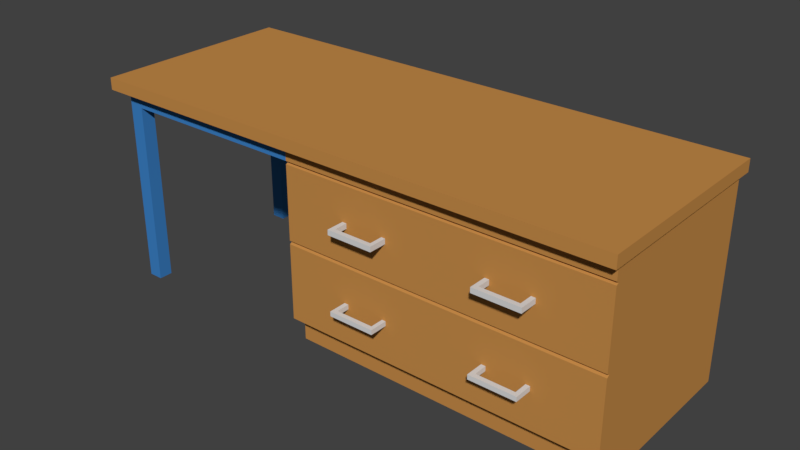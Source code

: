# Source: LEHRERPULT_02.blend  (saved by Blender 2.79.0; exported with 4.5.12 LTS)
import bpy
from mathutils import Matrix  # noqa: F401  (used for matrix-valued properties, if any)

bpy.ops.wm.read_factory_settings(use_empty=True)
scene = bpy.context.scene
scene.name = 'Scene'

# ---- collections
col_collection_1 = bpy.data.collections.new('Collection 1'); scene.collection.children.link(col_collection_1)

# ---- materials (node trees are filled in below, after node groups)
mat_material = bpy.data.materials.new('Material')
mat_material.alpha_threshold = 0.0
mat_material.use_transparent_shadow = False
mat_material.diffuse_color = (0.5596, 0.2595, 0.06695, 1.0)
mat_material.roughness = 0.5
mat_material.line_color = (0.0, 0.0, 0.0, 1.0)
mat_material_001 = bpy.data.materials.new('Material.001')
mat_material_001.alpha_threshold = 0.0
mat_material_001.use_transparent_shadow = False
mat_material_001.diffuse_color = (0.046, 0.2189, 0.5596, 1.0)
mat_material_001.roughness = 0.5
mat_material_002 = bpy.data.materials.new('Material.002')
mat_material_002.alpha_threshold = 0.0
mat_material_002.use_transparent_shadow = False
mat_material_002.diffuse_color = (0.6982, 0.6982, 0.6982, 1.0)
mat_material_002.roughness = 0.5

# ---- material node trees

# ---- world
world_world = bpy.data.worlds.new('World'); scene.world = world_world
world_world.color = (0.05088, 0.05088, 0.05088)
world_world.use_sun_shadow = False
world_world.sun_shadow_jitter_overblur = 0.0
world_world.cycles.sampling_method = 'MANUAL'

# ---- meshes
me_cube_001 = bpy.data.meshes.new('Cube.001')
me_cube_001.from_pydata([(-96.22, -3.609, 27.52), (-96.22, -3.609, 29.12), (-96.22, 23.85, 27.52), (-96.22, 23.85, 29.12), (-24.13, -3.609, 27.52), (-24.13, -3.609, 29.12), (-24.13, 23.85, 27.52), (-24.13, 23.85, 29.12), (-96.22, -2.13, 27.52), (-96.22, -2.13, 29.12), (-24.13, -2.13, 27.52), (-24.13, -2.13, 29.12), (-96.22, 23.12, 29.12), (-24.13, 23.12, 27.52), (-96.22, 23.12, 27.52), (-24.13, 23.12, 29.12), (-24.71, 23.85, 27.52), (-24.71, 23.85, 29.12), (-24.71, -3.609, 27.52), (-24.71, -3.609, 29.12), (-24.71, -2.13, 29.12), (-24.71, -2.13, 27.52), (-24.71, 23.12, 27.52), (-24.71, 23.12, 29.12), (-67.07, 23.85, 27.52), (-67.07, -3.609, 29.12), (-67.07, -2.13, 27.52), (-67.07, 23.12, 27.52), (-67.07, 23.85, 29.12), (-67.07, -3.609, 27.52), (-67.07, -2.13, 29.12), (-67.07, 23.12, 29.12), (-94.55, 23.85, 27.52), (-94.55, -3.609, 29.12), (-94.55, -2.13, 27.52), (-94.55, 23.12, 27.52), (-94.55, 23.85, 29.12), (-94.55, -3.609, 27.52), (-94.55, -2.13, 29.12), (-94.55, 23.12, 29.12), (-92.6, 23.85, 29.12), (-92.6, -3.609, 27.52), (-92.6, -2.13, 29.12), (-92.6, 23.12, 29.12), (-92.6, 23.85, 27.52), (-92.6, -3.609, 29.12), (-92.6, -2.13, 27.52), (-92.6, 23.12, 27.52), (-96.22, -0.2678, 27.52), (-24.13, -0.2678, 29.12), (-96.22, -0.2678, 29.12), (-24.13, -0.2678, 27.52), (-24.71, -0.2678, 27.52), (-24.71, -0.2678, 29.12), (-67.07, -0.2678, 27.52), (-67.07, -0.2678, 29.12), (-94.55, -0.2678, 27.52), (-94.55, -0.2678, 29.12), (-92.6, -0.2678, 29.12), (-92.6, -0.2678, 27.52), (-96.22, 21.2, 29.12), (-24.13, 21.2, 27.52), (-96.22, 21.2, 27.52), (-24.13, 21.2, 29.12), (-24.71, 21.2, 27.52), (-24.71, 21.2, 29.12), (-67.07, 21.2, 27.52), (-67.07, 21.2, 29.12), (-94.55, 21.2, 27.52), (-94.55, 21.2, 29.12), (-92.6, 21.2, 29.12), (-92.6, 21.2, 27.52), (-24.71, -0.2678, 25.49), (-24.71, -2.13, 25.49), (-67.07, -2.13, 25.49), (-24.71, 23.12, 25.49), (-67.07, 23.12, 25.49), (-67.07, -0.2678, 25.49), (-92.6, -2.13, 25.49), (-94.55, -2.13, 25.49), (-92.6, 23.12, 25.49), (-94.55, 23.12, 25.49), (-94.55, -0.2678, 25.49), (-92.6, -0.2678, 25.49), (-24.71, 21.2, 25.49), (-67.07, 21.2, 25.49), (-94.55, 21.2, 25.49), (-92.6, 21.2, 25.49), (-24.71, -0.2678, 4.719), (-24.71, -2.13, 4.719), (-67.07, -2.13, 4.719), (-24.71, 23.12, 4.719), (-67.07, 23.12, 4.719), (-67.07, -0.2678, 4.719), (-92.6, -2.13, 4.719), (-94.55, -2.13, 4.719), (-92.6, 23.12, 4.719), (-94.55, 23.12, 4.719), (-94.55, -0.2678, 4.719), (-92.6, -0.2678, 4.719), (-24.71, 21.2, 4.719), (-67.07, 21.2, 4.719), (-94.55, 21.2, 4.719), (-92.6, 21.2, 4.719), (-24.71, 23.12, 0.9135), (-67.07, 23.12, 0.9135), (-92.6, -2.13, 0.9135), (-94.55, -2.13, 0.9135), (-92.6, 23.12, 0.9135), (-94.55, 23.12, 0.9135), (-94.55, -0.2678, 0.9135), (-92.6, -0.2678, 0.9135), (-24.71, 21.2, 0.9135), (-24.71, -0.2678, 0.9135), (-67.07, 21.2, 0.9135), (-67.07, -0.2678, 0.9135), (-94.55, 21.2, 0.9135), (-92.6, 21.2, 0.9135), (-24.71, -0.2678, 15.1), (-24.71, -1.772, 15.1), (-67.07, -1.772, 15.1), (-24.71, 23.12, 15.1), (-67.07, 23.12, 15.1), (-24.71, 21.2, 15.1), (-67.07, -0.2678, 15.1), (-67.07, 21.2, 15.1), (-24.71, -0.2678, 15.34), (-67.07, 23.12, 15.34), (-67.07, 21.2, 15.34), (-24.71, -2.13, 15.34), (-67.07, -2.13, 15.34), (-24.71, 23.12, 15.34), (-24.71, 21.2, 15.34), (-67.07, -0.2678, 15.34), (-24.71, -2.13, 14.87), (-67.07, -2.13, 14.87), (-24.71, 23.12, 14.87), (-24.71, 21.2, 14.87), (-67.07, -0.2678, 14.87), (-24.71, -0.2678, 14.87), (-67.07, 23.12, 14.87), (-67.07, 21.2, 14.87), (-24.71, -0.2678, 25.25), (-67.07, 23.12, 25.25), (-67.07, 21.2, 25.25), (-24.71, -1.772, 25.25), (-67.07, -1.772, 25.25), (-24.71, 23.12, 25.25), (-24.71, 21.2, 25.25), (-67.07, -0.2678, 25.25), (-24.71, -2.13, 25.08), (-67.07, -2.13, 25.08), (-24.71, 23.12, 25.08), (-24.71, 21.2, 25.08), (-67.07, -0.2678, 25.08), (-24.71, -0.2678, 25.08), (-67.07, 23.12, 25.08), (-67.07, 21.2, 25.08), (-58.6, 23.85, 29.12), (-52.45, 23.85, 29.12), (-39.33, 23.85, 29.12), (-33.18, 23.85, 29.12), (-58.6, -3.609, 27.52), (-52.45, -3.609, 27.52), (-39.33, -3.609, 27.52), (-33.18, -3.609, 27.52), (-58.6, -2.13, 29.12), (-52.45, -2.13, 29.12), (-39.33, -2.13, 29.12), (-33.18, -2.13, 29.12), (-58.6, 23.12, 29.12), (-52.45, 23.12, 29.12), (-39.33, 23.12, 29.12), (-33.18, 23.12, 29.12), (-33.18, 23.85, 27.52), (-39.33, 23.85, 27.52), (-52.45, 23.85, 27.52), (-58.6, 23.85, 27.52), (-33.18, -3.609, 29.12), (-39.33, -3.609, 29.12), (-52.45, -3.609, 29.12), (-58.6, -3.609, 29.12), (-33.18, -2.13, 27.52), (-39.33, -2.13, 27.52), (-52.45, -2.13, 27.52), (-58.6, -2.13, 27.52), (-33.18, 23.12, 27.52), (-39.33, 23.12, 27.52), (-52.45, 23.12, 27.52), (-58.6, 23.12, 27.52), (-58.6, -0.2678, 29.12), (-52.45, -0.2678, 29.12), (-39.33, -0.2678, 29.12), (-33.18, -0.2678, 29.12), (-58.6, 21.2, 29.12), (-52.45, 21.2, 29.12), (-39.33, 21.2, 29.12), (-33.18, 21.2, 29.12), (-33.18, -2.13, 25.49), (-39.33, -2.13, 25.49), (-52.45, -2.13, 25.49), (-58.6, -2.13, 25.49), (-33.18, 23.12, 25.49), (-39.33, 23.12, 25.49), (-52.45, 23.12, 25.49), (-58.6, 23.12, 25.49), (-33.18, -2.13, 4.719), (-39.33, -2.13, 4.719), (-52.45, -2.13, 4.719), (-58.6, -2.13, 4.719), (-33.18, 23.12, 4.719), (-39.33, 23.12, 4.719), (-52.45, 23.12, 4.719), (-58.6, 23.12, 4.719), (-33.18, -0.2678, 4.719), (-39.33, -0.2678, 4.719), (-52.45, -0.2678, 4.719), (-58.6, -0.2678, 4.719), (-33.18, 23.12, 0.9135), (-39.33, 23.12, 0.9135), (-52.45, 23.12, 0.9135), (-58.6, 23.12, 0.9135), (-33.18, -0.2678, 0.9135), (-39.33, -0.2678, 0.9135), (-52.45, -0.2678, 0.9135), (-58.6, -0.2678, 0.9135), (-33.18, 21.2, 0.9135), (-39.33, 21.2, 0.9135), (-52.45, 21.2, 0.9135), (-58.6, 21.2, 0.9135), (-58.6, -1.772, 15.1), (-52.45, -1.772, 15.1), (-39.33, -1.772, 15.1), (-33.18, -1.772, 15.1), (-33.18, 23.12, 15.1), (-39.33, 23.12, 15.1), (-52.45, 23.12, 15.1), (-58.6, 23.12, 15.1), (-33.18, 23.12, 15.34), (-39.33, 23.12, 15.34), (-52.45, 23.12, 15.34), (-58.6, 23.12, 15.34), (-58.6, -2.13, 15.34), (-52.45, -2.13, 15.34), (-39.33, -2.13, 15.34), (-33.18, -2.13, 15.34), (-58.6, -2.13, 14.87), (-52.45, -2.13, 14.87), (-39.33, -2.13, 14.87), (-33.18, -2.13, 14.87), (-33.18, 23.12, 14.87), (-39.33, 23.12, 14.87), (-52.45, 23.12, 14.87), (-58.6, 23.12, 14.87), (-58.6, -1.772, 25.25), (-52.45, -1.772, 25.25), (-39.33, -1.772, 25.25), (-33.18, -1.772, 25.25), (-33.18, 23.12, 25.25), (-39.33, 23.12, 25.25), (-52.45, 23.12, 25.25), (-58.6, 23.12, 25.25), (-58.6, -2.13, 25.08), (-52.45, -2.13, 25.08), (-39.33, -2.13, 25.08), (-33.18, -2.13, 25.08), (-33.18, 23.12, 25.08), (-39.33, 23.12, 25.08), (-52.45, 23.12, 25.08), (-58.6, 23.12, 25.08), (-58.03, 23.85, 29.12), (-58.03, -3.609, 27.52), (-58.03, -2.13, 29.12), (-58.03, 23.12, 29.12), (-58.03, 23.85, 27.52), (-58.03, -3.609, 29.12), (-58.03, -2.13, 27.52), (-58.03, 23.12, 27.52), (-58.03, -0.2678, 29.12), (-58.03, 21.2, 29.12), (-58.03, -2.13, 25.49), (-58.03, 23.12, 25.49), (-58.03, -2.13, 4.719), (-58.03, 23.12, 4.719), (-58.03, -0.2678, 4.719), (-58.03, 23.12, 0.9135), (-58.03, -0.2678, 0.9135), (-58.03, 21.2, 0.9135), (-58.03, -1.772, 15.1), (-58.03, 23.12, 15.1), (-58.03, 23.12, 15.34), (-58.03, -2.13, 15.34), (-58.03, -2.13, 14.87), (-58.03, 23.12, 14.87), (-58.03, -1.772, 25.25), (-58.03, 23.12, 25.25), (-58.03, -2.13, 25.08), (-58.03, 23.12, 25.08), (-52.97, 23.85, 29.12), (-52.97, -3.609, 27.52), (-52.97, -2.13, 29.12), (-52.97, 23.12, 29.12), (-52.97, -0.2678, 29.12), (-52.97, 21.2, 29.12), (-52.97, -1.772, 15.1), (-52.97, -2.13, 15.34), (-52.97, -2.13, 14.87), (-52.97, -1.772, 25.25), (-52.97, -2.13, 25.08), (-52.97, 23.85, 27.52), (-52.97, -3.609, 29.12), (-52.97, -2.13, 27.52), (-52.97, 23.12, 27.52), (-52.97, -2.13, 25.49), (-52.97, 23.12, 25.49), (-52.97, -2.13, 4.719), (-52.97, 23.12, 4.719), (-52.97, -0.2678, 4.719), (-52.97, 23.12, 0.9135), (-52.97, -0.2678, 0.9135), (-52.97, 21.2, 0.9135), (-52.97, 23.12, 15.1), (-52.97, 23.12, 15.34), (-52.97, 23.12, 14.87), (-52.97, 23.12, 25.25), (-52.97, 23.12, 25.08), (-38.75, 23.85, 29.12), (-38.75, -3.609, 27.52), (-38.75, -2.13, 29.12), (-38.75, 23.12, 29.12), (-38.75, 23.85, 27.52), (-38.75, -3.609, 29.12), (-38.75, -2.13, 27.52), (-38.75, 23.12, 27.52), (-38.75, -0.2678, 29.12), (-38.75, 21.2, 29.12), (-38.75, -2.13, 25.49), (-38.75, 23.12, 25.49), (-38.75, -2.13, 4.719), (-38.75, 23.12, 4.719), (-38.75, -0.2678, 4.719), (-38.75, 23.12, 0.9135), (-38.75, -0.2678, 0.9135), (-38.75, 21.2, 0.9135), (-38.75, -1.772, 15.1), (-38.75, 23.12, 15.1), (-38.75, 23.12, 15.34), (-38.75, -2.13, 15.34), (-38.75, -2.13, 14.87), (-38.75, 23.12, 14.87), (-38.75, -1.772, 25.25), (-38.75, 23.12, 25.25), (-38.75, -2.13, 25.08), (-38.75, 23.12, 25.08), (-33.75, 23.85, 29.12), (-33.75, -3.609, 27.52), (-33.75, -2.13, 29.12), (-33.75, 23.12, 29.12), (-33.75, -0.2678, 29.12), (-33.75, 21.2, 29.12), (-33.75, -1.772, 15.1), (-33.75, -2.13, 15.34), (-33.75, -2.13, 14.87), (-33.75, -1.772, 25.25), (-33.75, -2.13, 25.08), (-33.75, 23.85, 27.52), (-33.75, -3.609, 29.12), (-33.75, -2.13, 27.52), (-33.75, 23.12, 27.52), (-33.75, -2.13, 25.49), (-33.75, 23.12, 25.49), (-33.75, -2.13, 4.719), (-33.75, 23.12, 4.719), (-33.75, -0.2678, 4.719), (-33.75, 23.12, 0.9135), (-33.75, -0.2678, 0.9135), (-33.75, 21.2, 0.9135), (-33.75, 23.12, 15.1), (-33.75, 23.12, 15.34), (-33.75, 23.12, 14.87), (-33.75, 23.12, 25.25), (-33.75, 23.12, 25.08), (-24.71, -2.13, 20.55), (-67.07, -2.13, 20.55), (-24.71, 23.12, 20.55), (-24.71, 21.2, 20.55), (-67.07, -0.2678, 20.55), (-24.71, -0.2678, 20.55), (-67.07, 23.12, 20.55), (-67.07, 21.2, 20.55), (-33.18, -2.13, 20.55), (-39.33, -2.13, 20.55), (-52.45, -2.13, 20.55), (-58.6, -2.13, 20.55), (-58.6, 23.12, 20.55), (-52.45, 23.12, 20.55), (-39.33, 23.12, 20.55), (-33.18, 23.12, 20.55), (-58.03, 23.12, 20.55), (-58.03, -2.13, 20.55), (-52.97, -2.13, 20.55), (-52.97, 23.12, 20.55), (-38.75, 23.12, 20.55), (-38.75, -2.13, 20.55), (-33.75, -2.13, 20.55), (-33.75, 23.12, 20.55), (-24.71, -2.13, 19.87), (-67.07, -2.13, 19.87), (-24.71, 23.12, 19.87), (-24.71, 21.2, 19.87), (-67.07, -0.2678, 19.87), (-33.18, -2.13, 19.87), (-39.33, -2.13, 19.87), (-52.45, -2.13, 19.87), (-58.6, -2.13, 19.87), (-58.6, 23.12, 19.87), (-52.45, 23.12, 19.87), (-39.33, 23.12, 19.87), (-33.18, 23.12, 19.87), (-58.03, 23.12, 19.87), (-58.03, -2.13, 19.87), (-52.97, -2.13, 19.87), (-52.97, 23.12, 19.87), (-38.75, 23.12, 19.87), (-38.75, -2.13, 19.87), (-33.75, -2.13, 19.87), (-33.75, 23.12, 19.87), (-24.71, -0.2678, 19.87), (-67.07, 23.12, 19.87), (-67.07, 21.2, 19.87), (-24.71, -2.13, 10.14), (-67.07, -2.13, 10.14), (-24.71, 23.12, 10.14), (-24.71, 21.2, 10.14), (-67.07, -0.2678, 10.14), (-24.71, -0.2678, 10.14), (-67.07, 23.12, 10.14), (-67.07, 21.2, 10.14), (-33.18, -2.13, 10.14), (-39.33, -2.13, 10.14), (-52.45, -2.13, 10.14), (-58.6, -2.13, 10.14), (-58.6, 23.12, 10.14), (-52.45, 23.12, 10.14), (-39.33, 23.12, 10.14), (-33.18, 23.12, 10.14), (-58.03, 23.12, 10.14), (-58.03, -2.13, 10.14), (-52.97, -2.13, 10.14), (-52.97, 23.12, 10.14), (-38.75, 23.12, 10.14), (-38.75, -2.13, 10.14), (-33.75, -2.13, 10.14), (-33.75, 23.12, 10.14), (-24.71, -2.13, 9.516), (-67.07, -2.13, 9.516), (-24.71, 23.12, 9.516), (-24.71, 21.2, 9.516), (-67.07, -0.2678, 9.516), (-33.18, -2.13, 9.516), (-39.33, -2.13, 9.516), (-52.45, -2.13, 9.516), (-58.6, -2.13, 9.516), (-58.6, 23.12, 9.516), (-52.45, 23.12, 9.516), (-39.33, 23.12, 9.516), (-33.18, 23.12, 9.516), (-58.03, 23.12, 9.516), (-58.03, -2.13, 9.516), (-52.97, -2.13, 9.516), (-52.97, 23.12, 9.516), (-38.75, 23.12, 9.516), (-38.75, -2.13, 9.516), (-33.75, -2.13, 9.516), (-33.75, 23.12, 9.516), (-24.71, -0.2678, 9.516), (-67.07, 23.12, 9.516), (-67.07, 21.2, 9.516), (-33.75, -3.925, 20.55), (-33.18, -3.925, 20.55), (-52.97, -3.925, 20.55), (-52.45, -3.925, 20.55), (-58.6, -3.925, 20.55), (-58.03, -3.925, 20.55), (-39.33, -3.925, 20.55), (-38.75, -3.925, 20.55), (-33.18, -3.925, 19.87), (-39.33, -3.925, 19.87), (-52.45, -3.925, 19.87), (-58.6, -3.925, 19.87), (-58.03, -3.925, 19.87), (-52.97, -3.925, 19.87), (-38.75, -3.925, 19.87), (-33.75, -3.925, 19.87), (-33.75, -3.925, 10.14), (-33.18, -3.925, 10.14), (-52.97, -3.925, 10.14), (-52.45, -3.925, 10.14), (-58.6, -3.925, 10.14), (-58.03, -3.925, 10.14), (-39.33, -3.925, 10.14), (-38.75, -3.925, 10.14), (-33.18, -3.925, 9.516), (-39.33, -3.925, 9.516), (-52.45, -3.925, 9.516), (-58.6, -3.925, 9.516), (-58.03, -3.925, 9.516), (-52.97, -3.925, 9.516), (-38.75, -3.925, 9.516), (-33.75, -3.925, 9.516), (-33.75, -4.536, 20.55), (-33.18, -4.536, 20.55), (-52.97, -4.536, 20.55), (-52.45, -4.536, 20.55), (-58.6, -4.536, 20.55), (-58.03, -4.536, 20.55), (-39.33, -4.536, 20.55), (-38.75, -4.536, 20.55), (-33.18, -4.536, 19.87), (-39.33, -4.536, 19.87), (-52.45, -4.536, 19.87), (-58.6, -4.536, 19.87), (-58.03, -4.536, 19.87), (-52.97, -4.536, 19.87), (-38.75, -4.536, 19.87), (-33.75, -4.536, 19.87), (-33.75, -4.536, 10.14), (-33.18, -4.536, 10.14), (-52.97, -4.536, 10.14), (-52.45, -4.536, 10.14), (-58.6, -4.536, 10.14), (-58.03, -4.536, 10.14), (-39.33, -4.536, 10.14), (-38.75, -4.536, 10.14), (-33.18, -4.536, 9.516), (-39.33, -4.536, 9.516), (-52.45, -4.536, 9.516), (-58.6, -4.536, 9.516), (-58.03, -4.536, 9.516), (-52.97, -4.536, 9.516), (-38.75, -4.536, 9.516), (-33.75, -4.536, 9.516)], [], [(14, 12, 3, 2), (16, 17, 7, 6), (10, 11, 5, 4), (37, 33, 1, 0), (21, 10, 4, 18), (38, 9, 1, 33), (57, 50, 9, 38), (52, 51, 10, 21), (51, 49, 11, 10), (0, 1, 9, 8), (6, 7, 15, 13), (16, 6, 13, 22), (36, 3, 12, 39), (62, 60, 12, 14), (7, 17, 23, 15), (174, 16, 22, 186), (47, 27, 76, 80), (49, 53, 20, 11), (11, 20, 19, 5), (182, 21, 18, 165), (4, 5, 19, 18), (174, 161, 17, 16), (44, 40, 28, 24), (46, 26, 29, 41), (185, 26, 74, 201), (44, 24, 27, 47), (158, 28, 31, 170), (190, 55, 30, 166), (166, 30, 25, 181), (162, 181, 25, 29), (2, 32, 35, 14), (48, 56, 34, 8), (8, 34, 37, 0), (2, 3, 36, 32), (40, 36, 39, 43), (58, 57, 38, 42), (42, 38, 33, 45), (41, 45, 33, 37), (29, 25, 45, 41), (30, 42, 45, 25), (55, 58, 42, 30), (28, 40, 43, 31), (32, 44, 47, 35), (22, 64, 84, 75), (34, 46, 41, 37), (32, 36, 40, 44), (52, 21, 73, 72), (67, 70, 58, 55), (70, 69, 57, 58), (62, 68, 56, 48), (194, 67, 55, 190), (71, 66, 54, 59), (63, 65, 53, 49), (26, 46, 78, 74), (8, 9, 50, 48), (61, 63, 49, 51), (64, 61, 51, 52), (69, 60, 50, 57), (39, 12, 60, 69), (22, 13, 61, 64), (13, 15, 63, 61), (64, 52, 72, 84), (15, 23, 65, 63), (66, 71, 87, 85), (170, 31, 67, 194), (14, 35, 68, 62), (43, 39, 69, 70), (31, 43, 70, 67), (71, 59, 83, 87), (48, 50, 60, 62), (466, 456, 91, 210), (83, 77, 74, 78), (83, 78, 94, 99), (86, 87, 83, 82), (462, 455, 90, 209), (87, 86, 102, 103), (80, 76, 85, 87), (475, 454, 89, 88), (54, 66, 85, 77), (34, 56, 82, 79), (186, 22, 75, 202), (46, 34, 79, 78), (35, 47, 80, 81), (56, 68, 86, 82), (59, 54, 77, 83), (68, 35, 81, 86), (214, 88, 89, 206), (102, 97, 109, 116), (95, 98, 110, 107), (101, 92, 105, 114), (97, 96, 108, 109), (456, 457, 100, 91), (457, 475, 88, 100), (455, 458, 93, 90), (477, 476, 92, 101), (458, 477, 101, 93), (78, 79, 95, 94), (86, 81, 97, 102), (81, 80, 96, 97), (80, 87, 103, 96), (79, 82, 98, 95), (82, 83, 99, 98), (110, 111, 106, 107), (226, 112, 113, 222), (218, 104, 112, 226), (109, 108, 117, 116), (99, 94, 106, 111), (96, 103, 117, 108), (100, 88, 113, 112), (93, 101, 114, 115), (210, 91, 104, 218), (103, 102, 116, 117), (98, 99, 111, 110), (217, 93, 115, 225), (94, 95, 107, 106), (91, 100, 112, 104), (133, 128, 125, 124), (128, 127, 122, 125), (130, 133, 124, 120), (132, 126, 118, 123), (131, 132, 123, 121), (126, 129, 119, 118), (242, 130, 120, 230), (238, 131, 121, 234), (418, 408, 131, 238), (414, 407, 130, 242), (427, 406, 129, 126), (408, 409, 132, 131), (409, 427, 126, 132), (407, 410, 133, 130), (429, 428, 127, 128), (410, 429, 128, 133), (124, 125, 141, 138), (125, 122, 140, 141), (120, 124, 138, 135), (123, 118, 139, 137), (121, 123, 137, 136), (118, 119, 134, 139), (230, 120, 135, 246), (234, 121, 136, 250), (77, 85, 144, 149), (85, 76, 143, 144), (74, 77, 149, 146), (84, 72, 142, 148), (75, 84, 148, 147), (72, 73, 145, 142), (201, 74, 146, 254), (202, 75, 147, 258), (149, 144, 157, 154), (144, 143, 156, 157), (146, 149, 154, 151), (148, 142, 155, 153), (147, 148, 153, 152), (142, 145, 150, 155), (254, 146, 151, 262), (258, 147, 152, 266), (143, 261, 269, 156), (324, 260, 268, 325), (260, 259, 267, 268), (380, 258, 266, 381), (145, 257, 265, 150), (350, 256, 264, 352), (256, 255, 263, 264), (294, 254, 262, 296), (76, 205, 261, 143), (314, 204, 260, 324), (204, 203, 259, 260), (370, 202, 258, 380), (73, 198, 257, 145), (336, 199, 256, 350), (199, 200, 255, 256), (280, 201, 254, 294), (122, 237, 253, 140), (321, 236, 252, 323), (236, 235, 251, 252), (377, 234, 250, 379), (119, 233, 249, 134), (344, 232, 248, 348), (232, 231, 247, 248), (288, 230, 246, 292), (406, 411, 245, 129), (424, 412, 244, 347), (412, 413, 243, 244), (420, 414, 242, 291), (428, 415, 241, 127), (422, 416, 240, 322), (416, 417, 239, 240), (426, 418, 238, 378), (127, 241, 237, 122), (322, 240, 236, 321), (240, 239, 235, 236), (378, 238, 234, 377), (129, 245, 233, 119), (347, 244, 232, 344), (244, 243, 231, 232), (291, 242, 230, 288), (88, 214, 222, 113), (340, 215, 223, 342), (215, 216, 224, 223), (284, 217, 225, 286), (92, 213, 221, 105), (316, 212, 220, 318), (212, 211, 219, 220), (372, 210, 218, 374), (105, 221, 229, 114), (318, 220, 228, 320), (220, 219, 227, 228), (374, 218, 226, 376), (114, 229, 225, 115), (320, 228, 224, 319), (228, 227, 223, 224), (376, 226, 222, 375), (93, 217, 209, 90), (317, 216, 208, 315), (216, 215, 207, 208), (373, 214, 206, 371), (27, 189, 205, 76), (312, 188, 204, 314), (188, 187, 203, 204), (368, 186, 202, 370), (454, 459, 206, 89), (472, 460, 207, 338), (460, 461, 208, 207), (468, 462, 209, 282), (476, 463, 213, 92), (470, 464, 212, 316), (464, 465, 211, 212), (474, 466, 210, 372), (23, 173, 197, 65), (329, 172, 196, 335), (172, 171, 195, 196), (273, 170, 194, 279), (65, 197, 193, 53), (335, 196, 192, 334), (196, 195, 191, 192), (279, 194, 190, 278), (18, 19, 178, 165), (327, 331, 179, 164), (164, 179, 180, 163), (271, 275, 181, 162), (20, 169, 178, 19), (328, 168, 179, 331), (168, 167, 180, 179), (272, 166, 181, 275), (53, 193, 169, 20), (334, 192, 168, 328), (192, 191, 167, 168), (278, 190, 166, 272), (17, 161, 173, 23), (326, 160, 172, 329), (160, 159, 171, 172), (270, 158, 170, 273), (21, 182, 198, 73), (332, 183, 199, 336), (183, 184, 200, 199), (276, 185, 201, 280), (24, 28, 158, 177), (309, 298, 159, 176), (176, 159, 160, 175), (365, 354, 161, 174), (26, 185, 162, 29), (311, 184, 163, 299), (184, 183, 164, 163), (367, 182, 165, 355), (24, 177, 189, 27), (309, 176, 188, 312), (176, 175, 187, 188), (365, 174, 186, 368), (177, 274, 277, 189), (185, 276, 271, 162), (177, 158, 270, 274), (311, 276, 280, 313), (298, 270, 273, 301), (302, 278, 272, 300), (300, 272, 275, 310), (299, 310, 275, 271), (303, 279, 278, 302), (301, 273, 279, 303), (463, 467, 283, 213), (469, 468, 282, 315), (189, 277, 281, 205), (217, 284, 282, 209), (229, 287, 286, 225), (221, 285, 287, 229), (213, 283, 285, 221), (317, 284, 286, 319), (305, 291, 288, 304), (241, 290, 289, 237), (415, 419, 290, 241), (421, 420, 291, 305), (304, 288, 292, 306), (237, 289, 293, 253), (313, 280, 294, 307), (205, 281, 295, 261), (307, 294, 296, 308), (261, 295, 297, 269), (255, 307, 308, 263), (200, 313, 307, 255), (231, 304, 306, 247), (413, 421, 305, 243), (243, 305, 304, 231), (216, 317, 319, 224), (461, 469, 315, 208), (171, 301, 303, 195), (195, 303, 302, 191), (163, 180, 310, 299), (167, 300, 310, 180), (191, 302, 300, 167), (159, 298, 301, 171), (184, 311, 313, 200), (274, 309, 312, 277), (276, 311, 299, 271), (274, 270, 298, 309), (467, 470, 316, 283), (277, 312, 314, 281), (284, 317, 315, 282), (287, 320, 319, 286), (285, 318, 320, 287), (283, 316, 318, 285), (290, 322, 321, 289), (419, 422, 322, 290), (289, 321, 323, 293), (281, 314, 324, 295), (295, 324, 325, 297), (175, 330, 333, 187), (183, 332, 327, 164), (175, 160, 326, 330), (367, 332, 336, 369), (354, 326, 329, 357), (358, 334, 328, 356), (356, 328, 331, 366), (355, 366, 331, 327), (359, 335, 334, 358), (357, 329, 335, 359), (465, 471, 339, 211), (473, 472, 338, 371), (187, 333, 337, 203), (215, 340, 338, 207), (227, 343, 342, 223), (219, 341, 343, 227), (211, 339, 341, 219), (373, 340, 342, 375), (361, 347, 344, 360), (239, 346, 345, 235), (417, 423, 346, 239), (425, 424, 347, 361), (360, 344, 348, 362), (235, 345, 349, 251), (369, 336, 350, 363), (203, 337, 351, 259), (363, 350, 352, 364), (259, 351, 353, 267), (257, 363, 364, 265), (198, 369, 363, 257), (233, 360, 362, 249), (411, 425, 361, 245), (245, 361, 360, 233), (214, 373, 375, 222), (459, 473, 371, 206), (173, 357, 359, 197), (197, 359, 358, 193), (165, 178, 366, 355), (169, 356, 366, 178), (193, 358, 356, 169), (161, 354, 357, 173), (182, 367, 369, 198), (330, 365, 368, 333), (332, 367, 355, 327), (330, 326, 354, 365), (471, 474, 372, 339), (333, 368, 370, 337), (340, 373, 371, 338), (343, 376, 375, 342), (341, 374, 376, 343), (339, 372, 374, 341), (346, 378, 377, 345), (423, 426, 378, 346), (345, 377, 379, 349), (337, 370, 380, 351), (351, 380, 381, 353), (353, 381, 405, 402), (265, 364, 404, 390), (364, 352, 403, 404), (267, 353, 402, 396), (297, 325, 401, 398), (263, 308, 400, 392), (308, 296, 399, 400), (269, 297, 398, 394), (381, 266, 397, 405), (268, 267, 396, 395), (325, 268, 395, 401), (156, 269, 394, 388), (296, 262, 393, 399), (264, 263, 392, 391), (352, 264, 391, 403), (150, 265, 390, 382), (154, 157, 389, 386), (157, 156, 388, 389), (151, 154, 386, 383), (153, 155, 387, 385), (152, 153, 385, 384), (155, 150, 382, 387), (262, 151, 383, 393), (266, 152, 384, 397), (402, 405, 426, 423), (461, 440, 497, 504), (404, 403, 424, 425), (396, 402, 423, 417), (398, 401, 422, 419), (439, 460, 503, 500), (400, 399, 420, 421), (394, 398, 419, 415), (405, 397, 418, 426), (395, 396, 417, 416), (401, 395, 416, 422), (388, 394, 415, 428), (393, 414, 489, 482), (391, 392, 413, 412), (392, 400, 480, 481), (382, 390, 411, 406), (386, 389, 429, 410), (389, 388, 428, 429), (383, 386, 410, 407), (385, 387, 427, 409), (384, 385, 409, 408), (387, 382, 406, 427), (393, 383, 407, 414), (397, 384, 408, 418), (349, 379, 453, 450), (249, 362, 452, 438), (362, 348, 451, 452), (251, 349, 450, 444), (293, 323, 449, 446), (247, 306, 448, 440), (306, 292, 447, 448), (253, 293, 446, 442), (379, 250, 445, 453), (252, 251, 444, 443), (323, 252, 443, 449), (140, 253, 442, 436), (292, 246, 441, 447), (248, 247, 440, 439), (348, 248, 439, 451), (134, 249, 438, 430), (138, 141, 437, 434), (141, 140, 436, 437), (135, 138, 434, 431), (137, 139, 435, 433), (136, 137, 433, 432), (139, 134, 430, 435), (246, 135, 431, 441), (250, 136, 432, 445), (450, 453, 474, 471), (452, 473, 509, 494), (452, 451, 472, 473), (444, 450, 471, 465), (446, 449, 470, 467), (459, 438, 495, 502), (448, 447, 468, 469), (442, 446, 467, 463), (453, 445, 466, 474), (443, 444, 465, 464), (449, 443, 464, 470), (436, 442, 463, 476), (413, 392, 481, 488), (439, 440, 461, 460), (472, 451, 501, 508), (430, 438, 459, 454), (434, 437, 477, 458), (437, 436, 476, 477), (431, 434, 458, 455), (433, 435, 475, 457), (432, 433, 457, 456), (435, 430, 454, 475), (441, 431, 455, 462), (445, 432, 456, 466), (540, 508, 509, 541), (479, 478, 510, 511), (491, 488, 520, 523), (506, 499, 496, 507), (493, 486, 518, 525), (525, 524, 492, 493), (523, 522, 490, 491), (490, 483, 480, 491), (414, 420, 490, 489), (440, 448, 496, 497), (441, 462, 505, 498), (412, 424, 492, 487), (462, 468, 506, 505), (425, 411, 486, 493), (460, 472, 508, 503), (473, 459, 502, 509), (420, 399, 483, 490), (399, 393, 482, 483), (400, 421, 491, 480), (421, 413, 488, 491), (468, 447, 499, 506), (403, 391, 484, 485), (447, 441, 498, 499), (448, 469, 507, 496), (390, 404, 478, 479), (469, 461, 504, 507), (424, 403, 485, 492), (411, 390, 479, 486), (451, 439, 500, 501), (404, 425, 493, 478), (438, 452, 494, 495), (391, 412, 487, 484), (511, 510, 525, 518), (513, 512, 523, 520), (515, 514, 521, 522), (517, 516, 519, 524), (527, 526, 541, 534), (529, 528, 539, 536), (531, 530, 537, 538), (533, 532, 535, 540), (489, 490, 522, 521), (481, 480, 512, 513), (509, 502, 534, 541), (487, 492, 524, 519), (483, 482, 514, 515), (507, 504, 536, 539), (495, 494, 526, 527), (485, 484, 516, 517), (505, 506, 538, 537), (497, 496, 528, 529), (486, 479, 511, 518), (503, 508, 540, 535), (499, 498, 530, 531), (484, 487, 519, 516), (501, 500, 532, 533), (488, 481, 513, 520), (502, 495, 527, 534), (482, 489, 521, 514), (500, 503, 535, 532), (508, 501, 494, 509), (504, 497, 529, 536), (538, 506, 507, 539), (498, 505, 537, 530), (492, 485, 478, 493), (501, 533, 526, 494), (478, 485, 517, 510), (499, 531, 528, 496), (480, 483, 515, 512), (522, 523, 512, 515), (538, 539, 528, 531), (540, 541, 526, 533), (524, 525, 510, 517)])
me_cube_001.polygons.foreach_set('material_index', [0, 0, 0, 0, 0, 0, 0, 0, 0, 0, 0, 0, 0, 0, 0, 0, 1, 0, 0, 0, 0, 0, 0, 0, 0, 0, 0, 0, 0, 0, 0, 0, 0, 0, 0, 0, 0, 0, 0, 0, 0, 0, 0, 0, 0, 0, 0, 0, 0, 0, 0, 0, 0, 1, 0, 0, 0, 0, 0, 0, 0, 0, 0, 1, 0, 0, 0, 0, 1, 0, 0, 1, 1, 1, 0, 1, 1, 0, 0, 1, 0, 1, 1, 1, 1, 1, 0, 1, 1, 0, 1, 0, 0, 0, 0, 0, 1, 1, 1, 1, 1, 1, 1, 0, 0, 1, 1, 1, 0, 0, 0, 1, 1, 0, 1, 0, 0, 0, 0, 0, 0, 0, 0, 0, 0, 0, 0, 0, 0, 0, 0, 0, 0, 0, 0, 0, 0, 0, 0, 0, 0, 0, 0, 0, 0, 0, 0, 0, 0, 0, 0, 0, 0, 0, 0, 0, 0, 0, 0, 0, 0, 0, 0, 0, 0, 0, 0, 0, 0, 0, 0, 0, 0, 0, 0, 0, 0, 0, 0, 0, 0, 0, 0, 0, 0, 0, 0, 0, 0, 0, 0, 0, 0, 0, 0, 0, 0, 0, 0, 0, 0, 0, 0, 0, 0, 0, 0, 0, 0, 0, 0, 0, 0, 0, 0, 0, 0, 0, 0, 0, 0, 0, 0, 0, 0, 0, 0, 0, 0, 0, 0, 0, 0, 0, 0, 0, 0, 0, 0, 0, 0, 0, 0, 0, 0, 0, 0, 0, 0, 0, 0, 0, 0, 0, 0, 0, 0, 0, 0, 0, 0, 0, 0, 0, 0, 0, 0, 0, 0, 0, 0, 0, 0, 0, 0, 0, 0, 0, 0, 0, 0, 0, 0, 0, 0, 0, 0, 0, 0, 0, 0, 0, 0, 0, 0, 0, 0, 0, 0, 0, 0, 0, 0, 0, 0, 0, 0, 0, 0, 0, 0, 0, 0, 0, 0, 0, 0, 0, 0, 0, 0, 0, 0, 0, 0, 0, 0, 0, 0, 0, 0, 0, 0, 0, 0, 0, 0, 0, 0, 0, 0, 0, 0, 0, 0, 0, 0, 0, 0, 0, 0, 0, 0, 0, 0, 0, 0, 0, 0, 0, 0, 0, 0, 0, 0, 0, 0, 0, 0, 0, 0, 0, 0, 0, 0, 0, 0, 0, 0, 0, 0, 0, 0, 0, 0, 0, 0, 0, 0, 0, 0, 0, 0, 0, 0, 0, 0, 0, 0, 0, 0, 0, 0, 0, 0, 2, 0, 0, 0, 2, 0, 0, 0, 0, 0, 0, 2, 0, 2, 0, 0, 0, 0, 0, 0, 0, 0, 0, 0, 0, 0, 0, 0, 0, 0, 0, 0, 0, 0, 0, 0, 0, 0, 0, 0, 0, 0, 0, 0, 0, 0, 0, 0, 2, 0, 0, 0, 2, 0, 0, 0, 0, 0, 0, 2, 0, 2, 0, 0, 0, 0, 0, 0, 0, 0, 0, 2, 2, 2, 2, 2, 2, 2, 2, 2, 2, 2, 2, 2, 2, 2, 2, 2, 2, 2, 2, 2, 2, 2, 2, 2, 2, 2, 2, 2, 2, 2, 2, 2, 2, 2, 2, 2, 2, 2, 2, 2, 2, 2, 2, 2, 2, 2, 2, 2, 2, 2, 2, 2, 2, 2, 2, 2, 2, 2, 2, 2, 2, 2, 2, 2, 2, 2, 2, 2, 2, 2, 2])
me_cube_001.materials.append(mat_material)
me_cube_001.materials.append(mat_material_001)
me_cube_001.materials.append(mat_material_002)
me_cube_001.use_remesh_preserve_volume = False
me_cube_001.use_remesh_preserve_attributes = False
me_cube_001.use_mirror_vertex_groups = False
me_cube_001.update()

# ---- objects
ob_cube_001 = bpy.data.objects.new('Cube.001', me_cube_001)

# ---- transforms, parenting, visibility, modifiers, constraints
ob_cube_001.location = (4.347, -0.819, -0.07058)
ob_cube_001.scale = (0.07285, 0.07285, 0.07285)
ob_cube_001.lineart.crease_threshold = 0.0

# ---- collection membership
col_collection_1.objects.link(ob_cube_001)

# ---- scene / render settings (as saved in the file)
scene.frame_start = 1; scene.frame_end = 250; scene.frame_set(1)
scene.render.engine = 'BLENDER_EEVEE_NEXT'
scene.render.resolution_percentage = 50
scene.render.dither_intensity = 0.0
scene.cycles.use_denoising = False
scene.cycles.samples = 128
scene.cycles.sampling_pattern = 'TABULATED_SOBOL'
scene.cycles.use_adaptive_sampling = False
scene.cycles.use_light_tree = False
scene.cycles.blur_glossy = 0.0
scene.cycles.sample_clamp_indirect = 0.0
scene.view_settings.view_transform = 'Standard'
bpy.context.view_layer.update()

# ---- added for rendering (the .blend has no active camera and no usable light): camera, sun
cam_auto = bpy.data.cameras.new('AutoCamera')
cam_auto.lens = 50.0
cam_auto.sensor_width = 36.0
cam_auto.clip_end = 1000.0
ob_auto_camera = bpy.data.objects.new('AutoCamera', cam_auto)
scene.collection.objects.link(ob_auto_camera)
ob_auto_camera.location = (5.51999, -6.78366, 5.46857)
ob_auto_camera.rotation_euler = (1.09748, -7.21219e-08, 0.694738)
scene.camera = ob_auto_camera
light_auto_sun = bpy.data.lights.new('AutoSun', 'SUN')
light_auto_sun.energy = 3.0
light_auto_sun.angle = 0.0523599
ob_auto_sun = bpy.data.objects.new('AutoSun', light_auto_sun)
scene.collection.objects.link(ob_auto_sun)
ob_auto_sun.rotation_euler = (0.872665, 0.174533, 0.523599)
bpy.context.view_layer.update()
